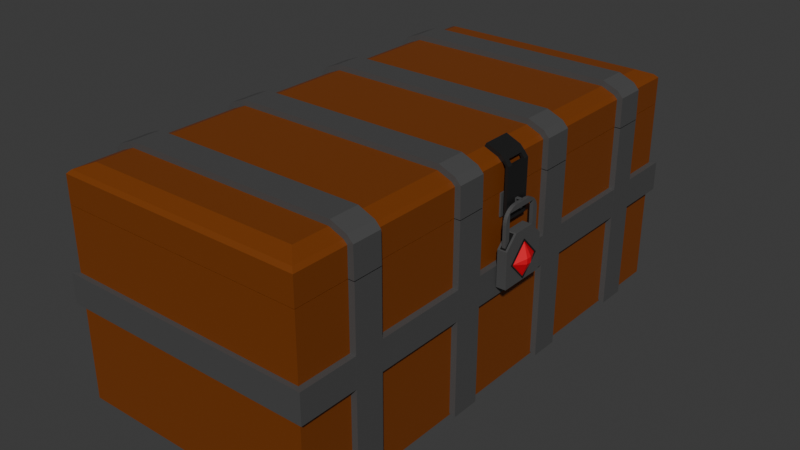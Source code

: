 # Source: Chest1.blend  (saved by Blender 4.1.24; exported with 4.5.12 LTS)
import bpy
from mathutils import Matrix  # noqa: F401  (used for matrix-valued properties, if any)

bpy.ops.wm.read_factory_settings(use_empty=True)
scene = bpy.context.scene
scene.name = 'Scene'

# ---- collections
col_collection = bpy.data.collections.new('Collection'); scene.collection.children.link(col_collection)

# ---- materials (node trees are filled in below, after node groups)
mat_wood = bpy.data.materials.new('Wood')
mat_wood.alpha_threshold = 0.0
mat_wood.use_transparent_shadow = False
mat_wood.roughness = 0.5
mat_wood.line_color = (0.0, 0.0, 0.0, 1.0)
mat_metal = bpy.data.materials.new('Metal')
mat_metal.use_transparent_shadow = False
mat_leather = bpy.data.materials.new('Leather')
mat_leather.use_transparent_shadow = False
mat_lock_metal = bpy.data.materials.new('Lock Metal')
mat_lock_metal.use_transparent_shadow = False
mat_stone = bpy.data.materials.new('Stone')
mat_stone.use_transparent_shadow = False
mat_darkness = bpy.data.materials.new('Darkness')
mat_darkness.use_transparent_shadow = False
mat_ph_crystal = bpy.data.materials.new('PH Crystal')
mat_ph_crystal.use_transparent_shadow = False

# ---- material node trees
mat_wood.use_nodes = True; mat_wood.node_tree.nodes.clear()
_N = mat_wood.node_tree.nodes; _L = mat_wood.node_tree.links
n0 = _N.new('ShaderNodeOutputMaterial'); n0.name = 'Material Output'; n0.location = (300, 300)
n1 = _N.new('ShaderNodeBsdfPrincipled'); n1.name = 'Principled BSDF'; n1.location = (10, 300)
n1.inputs[0].default_value = (0.1937, 0.04569, 0.003555, 1.0)
n1.inputs[3].default_value = 1.45
_L.new(n1.outputs[0], n0.inputs[0])
n0.is_active_output = True
mat_metal.use_nodes = True; mat_metal.node_tree.nodes.clear()
_N = mat_metal.node_tree.nodes; _L = mat_metal.node_tree.links
n0 = _N.new('ShaderNodeBsdfPrincipled'); n0.name = 'Principled BSDF'; n0.location = (10, 300)
n0.inputs[0].default_value = (0.07333, 0.07333, 0.07333, 1.0)
n1 = _N.new('ShaderNodeOutputMaterial'); n1.name = 'Material Output'; n1.location = (300, 300)
_L.new(n0.outputs[0], n1.inputs[0])
n1.is_active_output = True
mat_leather.use_nodes = True; mat_leather.node_tree.nodes.clear()
_N = mat_leather.node_tree.nodes; _L = mat_leather.node_tree.links
n0 = _N.new('ShaderNodeBsdfPrincipled'); n0.name = 'Principled BSDF'; n0.location = (10, 300)
n0.inputs[0].default_value = (0.1343, 0.04842, 0.005916, 1.0)
n1 = _N.new('ShaderNodeOutputMaterial'); n1.name = 'Material Output'; n1.location = (300, 300)
_L.new(n0.outputs[0], n1.inputs[0])
n1.is_active_output = True
mat_lock_metal.use_nodes = True; mat_lock_metal.node_tree.nodes.clear()
_N = mat_lock_metal.node_tree.nodes; _L = mat_lock_metal.node_tree.links
n0 = _N.new('ShaderNodeBsdfPrincipled'); n0.name = 'Principled BSDF'; n0.location = (10, 300)
n0.inputs[0].default_value = (0.01159, 0.01159, 0.01159, 1.0)
n1 = _N.new('ShaderNodeOutputMaterial'); n1.name = 'Material Output'; n1.location = (300, 300)
_L.new(n0.outputs[0], n1.inputs[0])
n1.is_active_output = True
mat_stone.use_nodes = True; mat_stone.node_tree.nodes.clear()
_N = mat_stone.node_tree.nodes; _L = mat_stone.node_tree.links
n0 = _N.new('ShaderNodeBsdfPrincipled'); n0.name = 'Principled BSDF'; n0.location = (10, 300)
n0.inputs[0].default_value = (0.05968, 0.05968, 0.05968, 1.0)
n0.inputs[2].default_value = 1.0
n1 = _N.new('ShaderNodeOutputMaterial'); n1.name = 'Material Output'; n1.location = (300, 300)
_L.new(n0.outputs[0], n1.inputs[0])
n1.is_active_output = True
mat_darkness.use_nodes = True; mat_darkness.node_tree.nodes.clear()
_N = mat_darkness.node_tree.nodes; _L = mat_darkness.node_tree.links
n0 = _N.new('ShaderNodeBsdfPrincipled'); n0.name = 'Principled BSDF'; n0.location = (10, 300)
n0.inputs[0].default_value = (0.0, 0.0, 0.0, 1.0)
n0.inputs[2].default_value = 1.0
n1 = _N.new('ShaderNodeOutputMaterial'); n1.name = 'Material Output'; n1.location = (300, 300)
_L.new(n0.outputs[0], n1.inputs[0])
n1.is_active_output = True
mat_ph_crystal.use_nodes = True; mat_ph_crystal.node_tree.nodes.clear()
_N = mat_ph_crystal.node_tree.nodes; _L = mat_ph_crystal.node_tree.links
n0 = _N.new('ShaderNodeBsdfPrincipled'); n0.name = 'Principled BSDF'; n0.location = (10, 300)
n0.inputs[0].default_value = (0.8001, 0.0, 0.016, 1.0)
n1 = _N.new('ShaderNodeOutputMaterial'); n1.name = 'Material Output'; n1.location = (300, 300)
_L.new(n0.outputs[0], n1.inputs[0])
n1.is_active_output = True

# ---- world
world_world = bpy.data.worlds.new('World'); scene.world = world_world
world_world.use_nodes = True; world_world.node_tree.nodes.clear()
_N = world_world.node_tree.nodes; _L = world_world.node_tree.links
n0 = _N.new('ShaderNodeOutputWorld'); n0.name = 'World Output'; n0.location = (300, 300)
n1 = _N.new('ShaderNodeBackground'); n1.name = 'Background'; n1.location = (10, 300)
n1.inputs[0].default_value = (0.05088, 0.05088, 0.05088, 1.0)
_L.new(n1.outputs[0], n0.inputs[0])
n0.is_active_output = True
world_world.color = (0.05088, 0.05088, 0.05088)
world_world.use_sun_shadow = False
world_world.sun_shadow_jitter_overblur = 0.0

# ---- meshes
me_cube = bpy.data.meshes.new('Cube')
me_cube.from_pydata([(0.8575, 2.858, 0.2), (1.0, 3.0, 0.0), (0.8575, -0.8575, 0.2), (1.0, -1.0, 0.0), (-0.8575, 2.858, 0.2), (-1.0, 3.0, 0.0), (-0.8575, -0.8575, 0.2), (-1.0, -1.0, 0.0), (1.0, -1.0, 0.2), (-1.0, -1.0, 0.2), (1.0, 3.0, 0.2), (-1.0, 3.0, 0.2), (1.0, -1.0, 1.5), (-1.0, -1.0, 1.5), (1.0, 3.0, 1.5), (-1.0, 3.0, 1.5), (0.8575, -0.8575, 1.5), (-0.8575, -0.8575, 1.5), (0.8575, 2.858, 1.5), (-0.8575, 2.858, 1.5), (1.0, 3.0, 1.004), (-1.0, 3.0, 1.004), (1.0, -1.0, 1.004), (-1.0, -1.0, 1.004), (1.0, 3.0, 0.767), (-1.0, -1.0, 0.767), (-1.0, 3.0, 0.767), (1.0, -1.0, 0.767), (-1.046, 3.037, 0.7681), (-1.046, 3.037, 1.003), (1.046, -1.037, 0.7681), (1.046, -1.037, 1.003), (1.046, 3.037, 1.003), (-1.046, -1.037, 1.003), (1.046, 3.037, 0.7681), (-1.046, -1.037, 0.7681), (-0.999, -0.5724, 1.5), (-1.0, -0.5724, 0.01374), (-1.0, -0.3354, 0.01374), (-0.999, -0.3354, 1.5), (-1.047, -0.3365, 1.5), (-1.047, -0.5714, 1.5), (-1.046, -0.5714, 0.0003512), (-1.046, -0.3365, 0.0003512), (-1.047, -0.3365, 1.5), (-1.047, -0.5714, 1.5), (-0.999, 0.4088, 1.5), (-1.0, 0.4087, 0.01374), (-1.0, 0.6458, 0.01374), (-0.999, 0.6458, 1.5), (-1.047, 0.6447, 1.5), (-1.047, 0.4098, 1.5), (-1.046, 0.4098, 0.0003512), (-1.046, 0.6447, 0.0003512), (-1.047, 0.6447, 1.5), (-1.047, 0.4098, 1.5), (-0.999, 1.39, 1.5), (-1.0, 1.39, 0.01374), (-1.0, 1.627, 0.01374), (-0.999, 1.627, 1.5), (-1.047, 1.626, 1.5), (-1.047, 1.391, 1.5), (-1.046, 1.391, 0.0003512), (-1.046, 1.626, 0.0003512), (-1.047, 1.626, 1.5), (-1.047, 1.391, 1.5), (-0.999, 2.371, 1.5), (-1.0, 2.371, 0.01374), (-1.0, 2.608, 0.01374), (-0.999, 2.608, 1.5), (-1.047, 2.607, 1.5), (-1.047, 2.372, 1.5), (-1.046, 2.372, 0.0003512), (-1.046, 2.607, 0.0003512), (-1.047, 2.607, 1.5), (-1.047, 2.372, 1.5), (0.999, -0.5724, 1.5), (1.0, -0.5724, 0.01374), (1.0, -0.3354, 0.01374), (0.999, -0.3354, 1.5), (1.047, -0.3365, 1.5), (1.047, -0.5714, 1.5), (1.046, -0.5714, 0.0003512), (1.046, -0.3365, 0.0003512), (1.047, -0.3365, 1.5), (1.047, -0.5714, 1.5), (0.999, 0.4088, 1.5), (1.0, 0.4087, 0.01374), (1.0, 0.6458, 0.01374), (0.999, 0.6458, 1.5), (1.047, 0.6447, 1.5), (1.047, 0.4098, 1.5), (1.046, 0.4098, 0.0003512), (1.046, 0.6447, 0.0003512), (1.047, 0.6447, 1.5), (1.047, 0.4098, 1.5), (0.999, 1.39, 1.5), (1.0, 1.39, 0.01374), (1.0, 1.627, 0.01374), (0.999, 1.627, 1.5), (1.047, 1.626, 1.5), (1.047, 1.391, 1.5), (1.046, 1.391, 0.0003512), (1.046, 1.626, 0.0003512), (1.047, 1.626, 1.5), (1.047, 1.391, 1.5), (0.999, 2.371, 1.5), (1.0, 2.371, 0.01374), (1.0, 2.608, 0.01374), (0.999, 2.608, 1.5), (1.047, 2.607, 1.5), (1.047, 2.372, 1.5), (1.046, 2.372, 0.0003512), (1.046, 2.607, 0.0003512), (1.047, 2.607, 1.5), (1.047, 2.372, 1.5), (1.0, 2.371, 1.5), (-1.0, 2.371, 1.5), (1.0, 2.608, 1.5), (-1.0, 2.608, 1.5), (-1.047, 2.371, 1.5), (1.047, 2.371, 1.5), (-1.047, 2.608, 1.5), (1.047, 2.608, 1.5), (1.0, 1.39, 1.5), (-1.0, 1.39, 1.5), (1.0, 1.627, 1.5), (-1.0, 1.627, 1.5), (-1.047, 1.39, 1.5), (1.047, 1.39, 1.5), (-1.047, 1.627, 1.5), (1.047, 1.627, 1.5), (1.0, 0.4088, 1.5), (-1.0, 0.4088, 1.5), (1.0, 0.6459, 1.5), (-1.0, 0.6459, 1.5), (-1.047, 0.4088, 1.5), (1.047, 0.4088, 1.5), (-1.047, 0.6459, 1.5), (1.047, 0.6459, 1.5), (1.0, -0.5724, 1.5), (-1.0, -0.5724, 1.5), (1.0, -0.3353, 1.5), (-1.0, -0.3353, 1.5), (-1.047, -0.5724, 1.5), (1.047, -0.5724, 1.5), (-1.047, -0.3353, 1.5), (1.047, -0.3353, 1.5), (-1.0, 3.0, 1.325), (1.0, -1.0, 1.325), (1.0, 3.0, 1.325), (-1.0, -1.0, 1.325), (1.0, 0.9004, 1.325), (1.0, 0.9003, 1.5), (1.0, 1.126, 1.325), (1.0, 1.126, 1.5), (1.061, 1.025, 1.388), (1.061, 1.001, 1.388), (1.061, 1.025, 1.439), (1.061, 1.001, 1.439), (1.012, 1.126, 1.325), (1.012, 0.9004, 1.325), (1.012, 1.126, 1.5), (1.012, 0.9003, 1.5), (1.089, 1.025, 1.388), (1.089, 1.001, 1.388), (1.089, 1.025, 1.439), (1.089, 1.001, 1.439), (1.012, 1.001, 1.378), (1.012, 1.001, 1.446), (1.012, 1.025, 1.378), (1.012, 1.025, 1.446), (1.098, 1.001, 1.378), (1.098, 1.001, 1.446), (1.098, 1.025, 1.378), (1.098, 1.025, 1.446)], [], [(0, 4, 6, 2), (3, 8, 9, 7), (7, 9, 11, 5), (5, 1, 3, 7), (1, 10, 8, 3), (5, 11, 10, 1), (4, 0, 18, 19), (151, 149, 12, 13), (150, 148, 15, 14), (2, 6, 17, 16), (16, 17, 13, 12), (18, 16, 12, 153, 155, 14), (17, 19, 15, 13), (19, 18, 14, 15), (0, 2, 16, 18), (148, 151, 13, 15), (149, 152, 153, 12), (6, 4, 19, 17), (22, 23, 33, 31), (24, 26, 28, 34), (20, 22, 31, 32), (27, 24, 34, 30), (9, 8, 27, 25), (10, 11, 26, 24), (11, 9, 25, 26), (8, 10, 24, 27), (30, 34, 32, 31), (28, 35, 33, 29), (34, 28, 29, 32), (35, 30, 31, 33), (23, 21, 29, 33), (26, 25, 35, 28), (25, 27, 30, 35), (21, 20, 32, 29), (44, 43, 42, 45), (39, 38, 43, 44), (37, 36, 45, 42), (36, 41, 40, 39, 44, 45), (39, 44, 40, 41, 45, 36), (43, 38, 37, 42), (54, 53, 52, 55), (49, 48, 53, 54), (47, 46, 55, 52), (46, 51, 50, 49, 54, 55), (49, 54, 50, 51, 55, 46), (53, 48, 47, 52), (64, 63, 62, 65), (59, 58, 63, 64), (57, 56, 65, 62), (56, 61, 60, 59, 64, 65), (59, 64, 60, 61, 65, 56), (63, 58, 57, 62), (74, 73, 72, 75), (69, 68, 73, 74), (67, 66, 75, 72), (66, 71, 70, 69, 74, 75), (69, 74, 70, 71, 75, 66), (73, 68, 67, 72), (84, 85, 82, 83), (79, 84, 83, 78), (77, 82, 85, 76), (76, 85, 84, 79, 80, 81), (79, 76, 85, 81, 80, 84), (83, 82, 77, 78), (94, 95, 92, 93), (89, 94, 93, 88), (87, 92, 95, 86), (86, 95, 94, 89, 90, 91), (89, 86, 95, 91, 90, 94), (93, 92, 87, 88), (104, 105, 102, 103), (99, 104, 103, 98), (97, 102, 105, 96), (96, 105, 104, 99, 100, 101), (99, 96, 105, 101, 100, 104), (103, 102, 97, 98), (114, 115, 112, 113), (109, 114, 113, 108), (107, 112, 115, 106), (106, 115, 114, 109, 110, 111), (109, 106, 115, 111, 110, 114), (113, 112, 107, 108), (116, 121, 123, 118), (119, 122, 120, 117), (124, 129, 131, 126), (127, 130, 128, 125), (132, 137, 139, 134), (135, 138, 136, 133), (140, 145, 147, 142), (143, 146, 144, 141), (22, 20, 150, 154, 152, 149), (21, 23, 151, 148), (20, 21, 148, 150), (23, 22, 149, 151), (153, 152, 161, 163), (155, 154, 150, 14), (152, 154, 160, 161), (154, 155, 162, 160), (155, 153, 163, 162), (170, 168, 161, 160), (169, 171, 162, 163), (168, 169, 163, 161), (171, 170, 160, 162), (173, 172, 174, 175), (168, 170, 174, 172), (171, 169, 173, 175), (157, 159, 169, 168), (158, 156, 170, 171), (167, 165, 172, 173), (164, 166, 175, 174), (165, 157, 168, 172), (159, 167, 173, 169), (156, 164, 174, 170), (166, 158, 171, 175), (167, 159, 158, 166), (165, 164, 156, 157), (167, 166, 164, 165), (159, 157, 156, 158)])
me_cube.polygons.foreach_set('material_index', [0, 0, 0, 0, 0, 0, 0, 0, 0, 0, 0, 0, 0, 0, 0, 0, 0, 0, 1, 1, 1, 1, 0, 0, 0, 0, 1, 1, 1, 1, 1, 1, 1, 1, 1, 1, 1, 1, 1, 1, 1, 1, 1, 1, 1, 1, 1, 1, 1, 1, 1, 1, 1, 1, 1, 1, 1, 1, 1, 1, 1, 1, 1, 1, 1, 1, 1, 1, 1, 1, 1, 1, 1, 1, 1, 1, 1, 1, 1, 1, 1, 1, 1, 1, 1, 1, 1, 1, 1, 1, 0, 0, 0, 0, 1, 0, 1, 1, 1, 1, 1, 1, 1, 1, 1, 1, 1, 1, 1, 1, 1, 1, 1, 1, 1, 1, 1, 1])
_uv = me_cube.uv_layers.new(name='UVMap')
_uv.uv.foreach_set('vector', [0.6428, 0.5089, 0.8572, 0.5089, 0.8572, 0.7411, 0.6428, 0.7411, 0.375, 0.75, 0.625, 0.75, 0.625, 1.0, 0.375, 1.0, 0.375, 0.0, 0.625, 0.0, 0.625, 0.25, 0.375, 0.25, 0.125, 0.5, 0.375, 0.5, 0.375, 0.75, 0.125, 0.75, 0.375, 0.5, 0.625, 0.5, 0.625, 0.75, 0.375, 0.75, 0.375, 0.25, 0.625, 0.25, 0.625, 0.5, 0.375, 0.5, 0.8572, 0.5089, 0.6428, 0.5089, 0.6428, 0.5089, 0.8572, 0.5089, 0.625, 1.0, 0.625, 0.75, 0.625, 0.75, 0.625, 1.0, 0.625, 0.5, 0.625, 0.25, 0.625, 0.25, 0.625, 0.5, 0.6428, 0.7411, 0.8572, 0.7411, 0.8572, 0.7411, 0.6428, 0.7411, 0.6428, 0.7411, 0.8572, 0.7411, 0.875, 0.75, 0.625, 0.75, 0.6428, 0.5089, 0.6428, 0.7411, 0.625, 0.75, 0.625, 0.6335, 0.625, 0.6173, 0.625, 0.5, 0.8572, 0.7411, 0.8572, 0.5089, 0.875, 0.5, 0.875, 0.75, 0.8572, 0.5089, 0.6428, 0.5089, 0.625, 0.5, 0.875, 0.5, 0.6428, 0.5089, 0.6428, 0.7411, 0.6428, 0.7411, 0.6428, 0.5089, 0.625, 0.25, 0.625, 0.0, 0.625, 0.0, 0.625, 0.25, 0.625, 0.75, 0.625, 0.6335, 0.625, 0.6335, 0.625, 0.75, 0.8572, 0.7411, 0.8572, 0.5089, 0.8572, 0.5089, 0.8572, 0.7411, 0.625, 0.75, 0.625, 1.0, 0.625, 1.0, 0.625, 0.75, 0.625, 0.5, 0.625, 0.25, 0.625, 0.25, 0.625, 0.5, 0.625, 0.5, 0.625, 0.75, 0.625, 0.75, 0.625, 0.5, 0.625, 0.75, 0.625, 0.5, 0.625, 0.5, 0.625, 0.75, 0.625, 1.0, 0.625, 0.75, 0.625, 0.75, 0.625, 1.0, 0.625, 0.5, 0.625, 0.25, 0.625, 0.25, 0.625, 0.5, 0.625, 0.25, 0.625, 0.0, 0.625, 0.0, 0.625, 0.25, 0.625, 0.75, 0.625, 0.5, 0.625, 0.5, 0.625, 0.75, 0.625, 0.75, 0.625, 0.5, 0.625, 0.5, 0.625, 0.75, 0.625, 0.25, 0.625, 0.0, 0.625, 0.0, 0.625, 0.25, 0.625, 0.5, 0.625, 0.25, 0.625, 0.25, 0.625, 0.5, 0.625, 1.0, 0.625, 0.75, 0.625, 0.75, 0.625, 1.0, 0.625, 0.0, 0.625, 0.25, 0.625, 0.25, 0.625, 0.0, 0.625, 0.25, 0.625, 0.0, 0.625, 0.0, 0.625, 0.25, 0.625, 1.0, 0.625, 0.75, 0.625, 0.75, 0.625, 1.0, 0.625, 0.25, 0.625, 0.5, 0.625, 0.5, 0.625, 0.25, 0.625, 0.25, 0.625, 0.0, 0.625, 0.0, 0.625, 0.25, 0.625, 0.25, 0.625, 0.0, 0.625, 0.0, 0.625, 0.25, 0.625, 0.0, 0.625, 0.25, 0.625, 0.25, 0.625, 0.0, 0.625, 0.25, 0.625, 0.25, 0.625, 0.25, 0.625, 0.25, 0.625, 0.25, 0.625, 0.25, 0.625, 0.25, 0.625, 0.25, 0.625, 0.25, 0.625, 0.25, 0.625, 0.25, 0.625, 0.25, 0.625, 0.0, 0.625, 0.0, 0.625, 0.0, 0.625, 0.0, 0.625, 0.25, 0.625, 0.0, 0.625, 0.0, 0.625, 0.25, 0.625, 0.25, 0.625, 0.0, 0.625, 0.0, 0.625, 0.25, 0.625, 0.0, 0.625, 0.25, 0.625, 0.25, 0.625, 0.0, 0.625, 0.25, 0.625, 0.25, 0.625, 0.25, 0.625, 0.25, 0.625, 0.25, 0.625, 0.25, 0.625, 0.25, 0.625, 0.25, 0.625, 0.25, 0.625, 0.25, 0.625, 0.25, 0.625, 0.25, 0.625, 0.0, 0.625, 0.0, 0.625, 0.0, 0.625, 0.0, 0.625, 0.25, 0.625, 0.0, 0.625, 0.0, 0.625, 0.25, 0.625, 0.25, 0.625, 0.0, 0.625, 0.0, 0.625, 0.25, 0.625, 0.0, 0.625, 0.25, 0.625, 0.25, 0.625, 0.0, 0.625, 0.25, 0.625, 0.25, 0.625, 0.25, 0.625, 0.25, 0.625, 0.25, 0.625, 0.25, 0.625, 0.25, 0.625, 0.25, 0.625, 0.25, 0.625, 0.25, 0.625, 0.25, 0.625, 0.25, 0.625, 0.0, 0.625, 0.0, 0.625, 0.0, 0.625, 0.0, 0.625, 0.25, 0.625, 0.0, 0.625, 0.0, 0.625, 0.25, 0.625, 0.25, 0.625, 0.0, 0.625, 0.0, 0.625, 0.25, 0.625, 0.0, 0.625, 0.25, 0.625, 0.25, 0.625, 0.0, 0.625, 0.25, 0.625, 0.25, 0.625, 0.25, 0.625, 0.25, 0.625, 0.25, 0.625, 0.25, 0.625, 0.25, 0.625, 0.25, 0.625, 0.25, 0.625, 0.25, 0.625, 0.25, 0.625, 0.25, 0.625, 0.0, 0.625, 0.0, 0.625, 0.0, 0.625, 0.0, 0.625, 0.25, 0.625, 0.25, 0.625, 0.0, 0.625, 0.0, 0.625, 0.25, 0.625, 0.25, 0.625, 0.0, 0.625, 0.0, 0.625, 0.0, 0.625, 0.0, 0.625, 0.25, 0.625, 0.25, 0.625, 0.25, 0.625, 0.25, 0.625, 0.25, 0.625, 0.25, 0.625, 0.25, 0.625, 0.25, 0.625, 0.25, 0.625, 0.25, 0.625, 0.25, 0.625, 0.25, 0.625, 0.25, 0.625, 0.25, 0.625, 0.0, 0.625, 0.0, 0.625, 0.0, 0.625, 0.0, 0.625, 0.25, 0.625, 0.25, 0.625, 0.0, 0.625, 0.0, 0.625, 0.25, 0.625, 0.25, 0.625, 0.0, 0.625, 0.0, 0.625, 0.0, 0.625, 0.0, 0.625, 0.25, 0.625, 0.25, 0.625, 0.25, 0.625, 0.25, 0.625, 0.25, 0.625, 0.25, 0.625, 0.25, 0.625, 0.25, 0.625, 0.25, 0.625, 0.25, 0.625, 0.25, 0.625, 0.25, 0.625, 0.25, 0.625, 0.25, 0.625, 0.0, 0.625, 0.0, 0.625, 0.0, 0.625, 0.0, 0.625, 0.25, 0.625, 0.25, 0.625, 0.0, 0.625, 0.0, 0.625, 0.25, 0.625, 0.25, 0.625, 0.0, 0.625, 0.0, 0.625, 0.0, 0.625, 0.0, 0.625, 0.25, 0.625, 0.25, 0.625, 0.25, 0.625, 0.25, 0.625, 0.25, 0.625, 0.25, 0.625, 0.25, 0.625, 0.25, 0.625, 0.25, 0.625, 0.25, 0.625, 0.25, 0.625, 0.25, 0.625, 0.25, 0.625, 0.25, 0.625, 0.0, 0.625, 0.0, 0.625, 0.0, 0.625, 0.0, 0.625, 0.25, 0.625, 0.25, 0.625, 0.0, 0.625, 0.0, 0.625, 0.25, 0.625, 0.25, 0.625, 0.0, 0.625, 0.0, 0.625, 0.0, 0.625, 0.0, 0.625, 0.25, 0.625, 0.25, 0.625, 0.25, 0.625, 0.25, 0.625, 0.25, 0.625, 0.25, 0.625, 0.25, 0.625, 0.25, 0.625, 0.25, 0.625, 0.25, 0.625, 0.25, 0.625, 0.25, 0.625, 0.25, 0.625, 0.25, 0.625, 0.0, 0.625, 0.0, 0.625, 0.0, 0.625, 0.0, 0.0, 0.0, 0.0, 0.0, 0.0, 0.0, 0.0, 0.0, 0.0, 0.0, 0.0, 0.0, 0.0, 0.0, 0.0, 0.0, 0.0, 0.0, 0.0, 0.0, 0.0, 0.0, 0.0, 0.0, 0.0, 0.0, 0.0, 0.0, 0.0, 0.0, 0.0, 0.0, 0.0, 0.0, 0.0, 0.0, 0.0, 0.0, 0.0, 0.0, 0.0, 0.0, 0.0, 0.0, 0.0, 0.0, 0.0, 0.0, 0.0, 0.0, 0.0, 0.0, 0.0, 0.0, 0.0, 0.0, 0.0, 0.0, 0.0, 0.0, 0.0, 0.0, 0.0, 0.0, 0.625, 0.75, 0.625, 0.5, 0.625, 0.5, 0.625, 0.6173, 0.625, 0.6335, 0.625, 0.75, 0.625, 0.25, 0.625, 0.0, 0.625, 0.0, 0.625, 0.25, 0.625, 0.5, 0.625, 0.25, 0.625, 0.25, 0.625, 0.5, 0.625, 1.0, 0.625, 0.75, 0.625, 0.75, 0.625, 1.0, 0.625, 0.6335, 0.625, 0.6335, 0.625, 0.6335, 0.625, 0.6335, 0.625, 0.6173, 0.625, 0.6173, 0.625, 0.5, 0.625, 0.5, 0.625, 0.6335, 0.625, 0.6173, 0.625, 0.6173, 0.625, 0.6335, 0.625, 0.6173, 0.625, 0.6173, 0.625, 0.6173, 0.625, 0.6173, 0.625, 0.6173, 0.625, 0.6335, 0.625, 0.6335, 0.625, 0.6173, 0.625, 0.6222, 0.625, 0.6286, 0.625, 0.6335, 0.625, 0.6173, 0.625, 0.6286, 0.625, 0.6222, 0.625, 0.6173, 0.625, 0.6335, 0.625, 0.6286, 0.625, 0.6286, 0.625, 0.6335, 0.625, 0.6335, 0.625, 0.6222, 0.625, 0.6222, 0.625, 0.6173, 0.625, 0.6173, 0.625, 0.6286, 0.625, 0.6286, 0.625, 0.6222, 0.625, 0.6222, 0.625, 0.6286, 0.625, 0.6222, 0.625, 0.6222, 0.625, 0.6286, 0.625, 0.6222, 0.625, 0.6286, 0.625, 0.6286, 0.625, 0.6222, 0.625, 0.6286, 0.625, 0.6286, 0.625, 0.6286, 0.625, 0.6286, 0.625, 0.6222, 0.625, 0.6222, 0.625, 0.6222, 0.625, 0.6222, 0.625, 0.6286, 0.625, 0.6286, 0.625, 0.6286, 0.625, 0.6286, 0.625, 0.6222, 0.625, 0.6222, 0.625, 0.6222, 0.625, 0.6222, 0.625, 0.6286, 0.625, 0.6286, 0.625, 0.6286, 0.625, 0.6286, 0.625, 0.6286, 0.625, 0.6286, 0.625, 0.6286, 0.625, 0.6286, 0.625, 0.6222, 0.625, 0.6222, 0.625, 0.6222, 0.625, 0.6222, 0.625, 0.6222, 0.625, 0.6222, 0.625, 0.6222, 0.625, 0.6222, 0.625, 0.6286, 0.625, 0.6286, 0.625, 0.6222, 0.625, 0.6222, 0.625, 0.6286, 0.625, 0.6222, 0.625, 0.6222, 0.625, 0.6286, 0.625, 0.6286, 0.625, 0.6222, 0.625, 0.6222, 0.625, 0.6286, 0.625, 0.6286, 0.625, 0.6286, 0.625, 0.6222, 0.625, 0.6222])
me_cube.materials.append(mat_wood)
me_cube.materials.append(mat_metal)
me_cube.materials.append(mat_leather)
me_cube.materials.append(mat_lock_metal)
me_cube.use_mirror_vertex_groups = False
me_cube.update()
me_cube_003 = bpy.data.meshes.new('Cube.003')
me_cube_003.from_pydata([(2.0, -2.006, -0.006728), (1.061e-05, -2.006, -0.006728), (2.0, 1.994, -0.006728), (1.061e-05, 1.994, -0.006728), (2.0, -2.006, 0.2086), (1.061e-05, -2.006, 0.2086), (2.0, 1.994, 0.2086), (1.061e-05, 1.994, 0.2086), (1.862, -1.868, 0.2818), (1.972, -1.979, 0.2362), (0.1379, -1.868, 0.2818), (0.0276, -1.979, 0.2362), (1.862, 1.856, 0.2818), (1.972, 1.966, 0.2362), (0.1379, 1.856, 0.2818), (0.0276, 1.966, 0.2362), (2.0, 1.365, -0.0068), (-0.0003736, 1.365, -0.0068), (2.0, 1.365, 0.2086), (-0.0003736, 1.365, 0.2086), (1.863, 1.365, 0.2819), (1.973, 1.365, 0.2362), (0.1375, 1.365, 0.2819), (0.02722, 1.365, 0.2362), (2.0, 1.602, -0.0068), (-0.0003736, 1.602, -0.0068), (2.0, 1.602, 0.2086), (-0.0003736, 1.602, 0.2086), (1.863, 1.602, 0.2819), (1.973, 1.602, 0.2362), (0.1375, 1.602, 0.2819), (0.02722, 1.602, 0.2362), (1.999, 1.365, 0.275), (2.044, 1.365, 0.2265), (0.1284, 1.365, 0.3277), (0.001266, 1.365, 0.275), (1.872, 1.365, 0.3277), (-0.04709, 1.365, -0.0068), (-0.04354, 1.365, 0.2265), (2.047, 1.365, -0.0068), (1.999, 1.602, 0.275), (2.044, 1.602, 0.2265), (0.1284, 1.602, 0.3277), (0.001266, 1.602, 0.275), (1.872, 1.602, 0.3277), (-0.04709, 1.602, -0.0068), (-0.04354, 1.602, 0.2265), (2.047, 1.602, -0.0068), (2.0, 0.3836, -0.0068), (-0.0003736, 0.3836, -0.0068), (2.0, 0.3836, 0.2086), (-0.0003736, 0.3836, 0.2086), (1.863, 0.3836, 0.2819), (1.973, 0.3836, 0.2362), (0.1375, 0.3836, 0.2819), (0.02722, 0.3836, 0.2362), (2.0, 0.6207, -0.0068), (-0.0003736, 0.6207, -0.0068), (2.0, 0.6207, 0.2086), (-0.0003736, 0.6207, 0.2086), (1.863, 0.6207, 0.2819), (1.973, 0.6207, 0.2362), (0.1375, 0.6207, 0.2819), (0.02722, 0.6207, 0.2362), (1.999, 0.3836, 0.275), (2.044, 0.3836, 0.2265), (0.1284, 0.3836, 0.3277), (0.001266, 0.3836, 0.275), (1.872, 0.3836, 0.3277), (-0.04709, 0.3836, -0.0068), (-0.04354, 0.3836, 0.2265), (2.047, 0.3836, -0.0068), (1.999, 0.6207, 0.275), (2.044, 0.6207, 0.2265), (0.1284, 0.6207, 0.3277), (0.001266, 0.6207, 0.275), (1.872, 0.6207, 0.3277), (-0.04709, 0.6207, -0.0068), (-0.04354, 0.6207, 0.2265), (2.047, 0.6207, -0.0068), (2.0, -0.5975, -0.0068), (-0.0003736, -0.5975, -0.0068), (2.0, -0.5975, 0.2086), (-0.0003736, -0.5975, 0.2086), (1.863, -0.5975, 0.2819), (1.973, -0.5975, 0.2362), (0.1375, -0.5975, 0.2819), (0.02722, -0.5975, 0.2362), (2.0, -0.3604, -0.0068), (-0.0003736, -0.3604, -0.0068), (2.0, -0.3604, 0.2086), (-0.0003736, -0.3604, 0.2086), (1.863, -0.3604, 0.2819), (1.973, -0.3604, 0.2362), (0.1375, -0.3604, 0.2819), (0.02722, -0.3604, 0.2362), (1.999, -0.5975, 0.275), (2.044, -0.5975, 0.2265), (0.1284, -0.5975, 0.3277), (0.001266, -0.5975, 0.275), (1.872, -0.5975, 0.3277), (-0.04709, -0.5975, -0.0068), (-0.04354, -0.5975, 0.2265), (2.047, -0.5975, -0.0068), (1.999, -0.3604, 0.275), (2.044, -0.3604, 0.2265), (0.1284, -0.3604, 0.3277), (0.001266, -0.3604, 0.275), (1.872, -0.3604, 0.3277), (-0.04709, -0.3604, -0.0068), (-0.04354, -0.3604, 0.2265), (2.047, -0.3604, -0.0068), (2.0, -1.579, -0.0068), (-0.0003736, -1.579, -0.0068), (2.0, -1.579, 0.2086), (-0.0003736, -1.579, 0.2086), (1.863, -1.579, 0.2819), (1.973, -1.579, 0.2362), (0.1375, -1.579, 0.2819), (0.02722, -1.579, 0.2362), (2.0, -1.342, -0.0068), (-0.0003736, -1.342, -0.0068), (2.0, -1.342, 0.2086), (-0.0003736, -1.342, 0.2086), (1.863, -1.342, 0.2819), (1.973, -1.342, 0.2362), (0.1375, -1.342, 0.2819), (0.02722, -1.342, 0.2362), (1.999, -1.579, 0.275), (2.044, -1.579, 0.2265), (0.1284, -1.579, 0.3277), (0.001266, -1.579, 0.275), (1.872, -1.579, 0.3277), (-0.04709, -1.579, -0.0068), (-0.04354, -1.579, 0.2265), (2.047, -1.579, -0.0068), (1.999, -1.342, 0.275), (2.044, -1.342, 0.2265), (0.1284, -1.342, 0.3277), (0.001266, -1.342, 0.275), (1.872, -1.342, 0.3277), (-0.04709, -1.342, -0.0068), (-0.04354, -1.342, 0.2265), (2.047, -1.342, -0.0068), (2.0, -0.106, -0.006728), (2.0, -0.106, 0.2086), (2.0, 0.1193, -0.006728), (2.0, 0.1193, 0.2086), (1.972, 0.1193, 0.2362), (1.862, 0.1193, 0.2818), (1.862, -0.106, 0.2818), (1.972, -0.106, 0.2362), (2.0, 0.1193, -0.006728), (2.0, -0.106, -0.006728), (2.0, -0.106, 0.2086), (2.0, 0.1193, 0.2086), (1.972, -0.106, 0.2362), (1.972, 0.1193, 0.2362), (1.862, 0.1193, 0.2818), (1.862, -0.106, 0.2818), (2.0, -0.106, 0.2078), (2.0, 0.1193, 0.2078), (1.973, -0.106, 0.2354), (1.973, 0.1193, 0.2354), (1.863, 0.1193, 0.2811), (1.863, -0.106, 0.2811), (2.029, -0.106, 0.2232), (2.029, 0.1193, 0.2232), (1.992, -0.106, 0.2615), (1.992, 0.1193, 0.2615), (1.878, 0.1193, 0.3093), (1.878, -0.106, 0.3093)], [], [(2, 3, 7, 6), (0, 144, 145, 4), (11, 15, 7, 5), (3, 1, 5, 7), (9, 11, 5, 4), (15, 13, 6, 7), (1, 0, 4, 5), (8, 10, 11, 9), (8, 150, 149, 12, 14, 10), (12, 149, 148, 13), (14, 12, 13, 15), (10, 14, 15, 11), (0, 1, 3, 2, 146, 144), (13, 148, 147, 6), (18, 26, 24, 16), (19, 17, 25, 27), (21, 20, 28, 29), (18, 21, 29, 26), (19, 27, 31, 23), (22, 30, 28, 20), (23, 31, 30, 22), (33, 39, 47, 41), (38, 46, 45, 37), (32, 40, 44, 36), (33, 41, 40, 32), (38, 35, 43, 46), (34, 36, 44, 42), (35, 34, 42, 43), (27, 25, 45, 46), (17, 19, 38, 37), (31, 27, 46, 43), (19, 23, 35, 38), (24, 26, 41, 47), (18, 16, 39, 33), (26, 29, 40, 41), (21, 18, 33, 32), (30, 31, 43, 42), (23, 22, 34, 35), (29, 28, 44, 40), (20, 21, 32, 36), (28, 30, 42, 44), (22, 20, 36, 34), (50, 58, 56, 48), (51, 49, 57, 59), (53, 52, 60, 61), (50, 53, 61, 58), (51, 59, 63, 55), (54, 62, 60, 52), (55, 63, 62, 54), (65, 71, 79, 73), (70, 78, 77, 69), (64, 72, 76, 68), (65, 73, 72, 64), (70, 67, 75, 78), (66, 68, 76, 74), (67, 66, 74, 75), (59, 57, 77, 78), (49, 51, 70, 69), (63, 59, 78, 75), (51, 55, 67, 70), (56, 58, 73, 79), (50, 48, 71, 65), (58, 61, 72, 73), (53, 50, 65, 64), (62, 63, 75, 74), (55, 54, 66, 67), (61, 60, 76, 72), (52, 53, 64, 68), (60, 62, 74, 76), (54, 52, 68, 66), (82, 90, 88, 80), (83, 81, 89, 91), (85, 84, 92, 93), (82, 85, 93, 90), (83, 91, 95, 87), (86, 94, 92, 84), (87, 95, 94, 86), (97, 103, 111, 105), (102, 110, 109, 101), (96, 104, 108, 100), (97, 105, 104, 96), (102, 99, 107, 110), (98, 100, 108, 106), (99, 98, 106, 107), (91, 89, 109, 110), (81, 83, 102, 101), (95, 91, 110, 107), (83, 87, 99, 102), (88, 90, 105, 111), (82, 80, 103, 97), (90, 93, 104, 105), (85, 82, 97, 96), (94, 95, 107, 106), (87, 86, 98, 99), (93, 92, 108, 104), (84, 85, 96, 100), (92, 94, 106, 108), (86, 84, 100, 98), (114, 122, 120, 112), (115, 113, 121, 123), (117, 116, 124, 125), (114, 117, 125, 122), (115, 123, 127, 119), (118, 126, 124, 116), (119, 127, 126, 118), (129, 135, 143, 137), (134, 142, 141, 133), (128, 136, 140, 132), (129, 137, 136, 128), (134, 131, 139, 142), (130, 132, 140, 138), (131, 130, 138, 139), (123, 121, 141, 142), (113, 115, 134, 133), (127, 123, 142, 139), (115, 119, 131, 134), (120, 122, 137, 143), (114, 112, 135, 129), (122, 125, 136, 137), (117, 114, 129, 128), (126, 127, 139, 138), (119, 118, 130, 131), (125, 124, 140, 136), (116, 117, 128, 132), (124, 126, 138, 140), (118, 116, 132, 130), (149, 150, 159, 158), (154, 153, 152, 155), (147, 146, 2, 6), (151, 145, 154, 156), (146, 147, 155, 152), (145, 151, 9, 4), (151, 150, 8, 9), (155, 157, 156, 154), (157, 158, 159, 156), (147, 148, 157, 155), (150, 151, 156, 159), (145, 144, 153, 154), (144, 146, 152, 153), (148, 149, 158, 157), (161, 160, 162, 163), (163, 162, 165, 164), (167, 169, 168, 166), (169, 170, 171, 168), (161, 163, 169, 167), (165, 162, 168, 171), (163, 164, 170, 169), (164, 165, 171, 170), (162, 160, 166, 168), (161, 167, 166, 160), (24, 47, 39, 16), (25, 17, 37, 45), (56, 79, 71, 48), (57, 49, 69, 77), (88, 111, 103, 80), (89, 81, 101, 109), (120, 143, 135, 112), (121, 113, 133, 141)])
me_cube_003.polygons.foreach_set('material_index', [0, 0, 0, 0, 0, 0, 0, 0, 0, 0, 0, 0, 0, 0, 1, 1, 1, 1, 1, 1, 1, 1, 1, 1, 1, 1, 1, 1, 1, 1, 1, 1, 1, 1, 1, 1, 1, 1, 1, 1, 1, 1, 1, 1, 1, 1, 1, 1, 1, 1, 1, 1, 1, 1, 1, 1, 1, 1, 1, 1, 1, 1, 1, 1, 1, 1, 1, 1, 1, 1, 1, 1, 1, 1, 1, 1, 1, 1, 1, 1, 1, 1, 1, 1, 1, 1, 1, 1, 1, 1, 1, 1, 1, 1, 1, 1, 1, 1, 1, 1, 1, 1, 1, 1, 1, 1, 1, 1, 1, 1, 1, 1, 1, 1, 1, 1, 1, 1, 1, 1, 1, 1, 1, 1, 1, 1, 0, 0, 0, 0, 0, 0, 0, 0, 0, 0, 0, 0, 0, 0, 2, 2, 2, 2, 2, 2, 2, 2, 2, 2, 1, 1, 1, 1, 1, 1, 1, 1])
_uv = me_cube_003.uv_layers.new(name='UVMap')
_uv.uv.foreach_set('vector', [0.0, 0.0, 0.0, 0.0, 0.0, 0.0, 0.0, 0.0, 0.0, 0.0, 0.0, 0.0, 0.0, 0.0, 0.0, 0.0, 0.0, 0.0, 0.0, 0.0, 0.0, 0.0, 0.0, 0.0, 0.0, 0.0, 0.0, 0.0, 0.0, 0.0, 0.0, 0.0, 0.0, 0.0, 0.0, 0.0, 0.0, 0.0, 0.0, 0.0, 0.0, 0.0, 0.0, 0.0, 0.0, 0.0, 0.0, 0.0, 0.0, 0.0, 0.0, 0.0, 0.0, 0.0, 0.0, 0.0, 0.0, 0.0, 0.0, 0.0, 0.0, 0.0, 0.0, 0.0, 0.0, 0.0, 0.0, 0.0, 0.0, 0.0, 0.0, 0.0, 0.0, 0.0, 0.0, 0.0, 0.0, 0.0, 0.0, 0.0, 0.0, 0.0, 0.0, 0.0, 0.0, 0.0, 0.0, 0.0, 0.0, 0.0, 0.0, 0.0, 0.0, 0.0, 0.0, 0.0, 0.0, 0.0, 0.0, 0.0, 0.0, 0.0, 0.0, 0.0, 0.0, 0.0, 0.0, 0.0, 0.0, 0.0, 0.0, 0.0, 0.0, 0.0, 0.0, 0.0, 0.0, 0.0, 0.0, 0.0, 0.0, 0.0, 0.0, 0.0, 0.0, 0.0, 0.0, 0.0, 0.0, 0.0, 0.0, 0.0, 0.0, 0.0, 0.0, 0.0, 0.0, 0.0, 0.0, 0.0, 0.0, 0.0, 0.0, 0.0, 0.0, 0.0, 0.0, 0.0, 0.0, 0.0, 0.0, 0.0, 0.0, 0.0, 0.0, 0.0, 0.0, 0.0, 0.0, 0.0, 0.0, 0.0, 0.0, 0.0, 0.0, 0.0, 0.0, 0.0, 0.0, 0.0, 0.0, 0.0, 0.0, 0.0, 0.0, 0.0, 0.0, 0.0, 0.0, 0.0, 0.0, 0.0, 0.0, 0.0, 0.0, 0.0, 0.0, 0.0, 0.0, 0.0, 0.0, 0.0, 0.0, 0.0, 0.0, 0.0, 0.0, 0.0, 0.0, 0.0, 0.0, 0.0, 0.0, 0.0, 0.0, 0.0, 0.0, 0.0, 0.0, 0.0, 0.0, 0.0, 0.0, 0.0, 0.0, 0.0, 0.0, 0.0, 0.0, 0.0, 0.0, 0.0, 0.0, 0.0, 0.0, 0.0, 0.0, 0.0, 0.0, 0.0, 0.0, 0.0, 0.0, 0.0, 0.0, 0.0, 0.0, 0.0, 0.0, 0.0, 0.0, 0.0, 0.0, 0.0, 0.0, 0.0, 0.0, 0.0, 0.0, 0.0, 0.0, 0.0, 0.0, 0.0, 0.0, 0.0, 0.0, 0.0, 0.0, 0.0, 0.0, 0.0, 0.0, 0.0, 0.0, 0.0, 0.0, 0.0, 0.0, 0.0, 0.0, 0.0, 0.0, 0.0, 0.0, 0.0, 0.0, 0.0, 0.0, 0.0, 0.0, 0.0, 0.0, 0.0, 0.0, 0.0, 0.0, 0.0, 0.0, 0.0, 0.0, 0.0, 0.0, 0.0, 0.0, 0.0, 0.0, 0.0, 0.0, 0.0, 0.0, 0.0, 0.0, 0.0, 0.0, 0.0, 0.0, 0.0, 0.0, 0.0, 0.0, 0.0, 0.0, 0.0, 0.0, 0.0, 0.0, 0.0, 0.0, 0.0, 0.0, 0.0, 0.0, 0.0, 0.0, 0.0, 0.0, 0.0, 0.0, 0.0, 0.0, 0.0, 0.0, 0.0, 0.0, 0.0, 0.0, 0.0, 0.0, 0.0, 0.0, 0.0, 0.0, 0.0, 0.0, 0.0, 0.0, 0.0, 0.0, 0.0, 0.0, 0.0, 0.0, 0.0, 0.0, 0.0, 0.0, 0.0, 0.0, 0.0, 0.0, 0.0, 0.0, 0.0, 0.0, 0.0, 0.0, 0.0, 0.0, 0.0, 0.0, 0.0, 0.0, 0.0, 0.0, 0.0, 0.0, 0.0, 0.0, 0.0, 0.0, 0.0, 0.0, 0.0, 0.0, 0.0, 0.0, 0.0, 0.0, 0.0, 0.0, 0.0, 0.0, 0.0, 0.0, 0.0, 0.0, 0.0, 0.0, 0.0, 0.0, 0.0, 0.0, 0.0, 0.0, 0.0, 0.0, 0.0, 0.0, 0.0, 0.0, 0.0, 0.0, 0.0, 0.0, 0.0, 0.0, 0.0, 0.0, 0.0, 0.0, 0.0, 0.0, 0.0, 0.0, 0.0, 0.0, 0.0, 0.0, 0.0, 0.0, 0.0, 0.0, 0.0, 0.0, 0.0, 0.0, 0.0, 0.0, 0.0, 0.0, 0.0, 0.0, 0.0, 0.0, 0.0, 0.0, 0.0, 0.0, 0.0, 0.0, 0.0, 0.0, 0.0, 0.0, 0.0, 0.0, 0.0, 0.0, 0.0, 0.0, 0.0, 0.0, 0.0, 0.0, 0.0, 0.0, 0.0, 0.0, 0.0, 0.0, 0.0, 0.0, 0.0, 0.0, 0.0, 0.0, 0.0, 0.0, 0.0, 0.0, 0.0, 0.0, 0.0, 0.0, 0.0, 0.0, 0.0, 0.0, 0.0, 0.0, 0.0, 0.0, 0.0, 0.0, 0.0, 0.0, 0.0, 0.0, 0.0, 0.0, 0.0, 0.0, 0.0, 0.0, 0.0, 0.0, 0.0, 0.0, 0.0, 0.0, 0.0, 0.0, 0.0, 0.0, 0.0, 0.0, 0.0, 0.0, 0.0, 0.0, 0.0, 0.0, 0.0, 0.0, 0.0, 0.0, 0.0, 0.0, 0.0, 0.0, 0.0, 0.0, 0.0, 0.0, 0.0, 0.0, 0.0, 0.0, 0.0, 0.0, 0.0, 0.0, 0.0, 0.0, 0.0, 0.0, 0.0, 0.0, 0.0, 0.0, 0.0, 0.0, 0.0, 0.0, 0.0, 0.0, 0.0, 0.0, 0.0, 0.0, 0.0, 0.0, 0.0, 0.0, 0.0, 0.0, 0.0, 0.0, 0.0, 0.0, 0.0, 0.0, 0.0, 0.0, 0.0, 0.0, 0.0, 0.0, 0.0, 0.0, 0.0, 0.0, 0.0, 0.0, 0.0, 0.0, 0.0, 0.0, 0.0, 0.0, 0.0, 0.0, 0.0, 0.0, 0.0, 0.0, 0.0, 0.0, 0.0, 0.0, 0.0, 0.0, 0.0, 0.0, 0.0, 0.0, 0.0, 0.0, 0.0, 0.0, 0.0, 0.0, 0.0, 0.0, 0.0, 0.0, 0.0, 0.0, 0.0, 0.0, 0.0, 0.0, 0.0, 0.0, 0.0, 0.0, 0.0, 0.0, 0.0, 0.0, 0.0, 0.0, 0.0, 0.0, 0.0, 0.0, 0.0, 0.0, 0.0, 0.0, 0.0, 0.0, 0.0, 0.0, 0.0, 0.0, 0.0, 0.0, 0.0, 0.0, 0.0, 0.0, 0.0, 0.0, 0.0, 0.0, 0.0, 0.0, 0.0, 0.0, 0.0, 0.0, 0.0, 0.0, 0.0, 0.0, 0.0, 0.0, 0.0, 0.0, 0.0, 0.0, 0.0, 0.0, 0.0, 0.0, 0.0, 0.0, 0.0, 0.0, 0.0, 0.0, 0.0, 0.0, 0.0, 0.0, 0.0, 0.0, 0.0, 0.0, 0.0, 0.0, 0.0, 0.0, 0.0, 0.0, 0.0, 0.0, 0.0, 0.0, 0.0, 0.0, 0.0, 0.0, 0.0, 0.0, 0.0, 0.0, 0.0, 0.0, 0.0, 0.0, 0.0, 0.0, 0.0, 0.0, 0.0, 0.0, 0.0, 0.0, 0.0, 0.0, 0.0, 0.0, 0.0, 0.0, 0.0, 0.0, 0.0, 0.0, 0.0, 0.0, 0.0, 0.0, 0.0, 0.0, 0.0, 0.0, 0.0, 0.0, 0.0, 0.0, 0.0, 0.0, 0.0, 0.0, 0.0, 0.0, 0.0, 0.0, 0.0, 0.0, 0.0, 0.0, 0.0, 0.0, 0.0, 0.0, 0.0, 0.0, 0.0, 0.0, 0.0, 0.0, 0.0, 0.0, 0.0, 0.0, 0.0, 0.0, 0.0, 0.0, 0.0, 0.0, 0.0, 0.0, 0.0, 0.0, 0.0, 0.0, 0.0, 0.0, 0.0, 0.0, 0.0, 0.0, 0.0, 0.0, 0.0, 0.0, 0.0, 0.0, 0.0, 0.0, 0.0, 0.0, 0.0, 0.0, 0.0, 0.0, 0.0, 0.0, 0.0, 0.0, 0.0, 0.0, 0.0, 0.0, 0.0, 0.0, 0.0, 0.0, 0.0, 0.0, 0.0, 0.0, 0.0, 0.0, 0.0, 0.0, 0.0, 0.0, 0.0, 0.0, 0.0, 0.0, 0.0, 0.0, 0.0, 0.0, 0.0, 0.0, 0.0, 0.0, 0.0, 0.0, 0.0, 0.0, 0.0, 0.0, 0.0, 0.0, 0.0, 0.0, 0.0, 0.0, 0.0, 0.0, 0.0, 0.0, 0.0, 0.0, 0.0, 0.0, 0.0, 0.0, 0.0, 0.0, 0.0, 0.0, 0.0, 0.0, 0.0, 0.0, 0.0, 0.0, 0.0, 0.0, 0.0, 0.0, 0.0, 0.0, 0.0, 0.0, 0.0, 0.0, 0.0, 0.0, 0.0, 0.0, 0.0, 0.0, 0.0, 0.0, 0.0, 0.0, 0.0, 0.0, 0.0, 0.0, 0.0, 0.0, 0.0, 0.0, 0.0, 0.0, 0.0, 0.0, 0.0, 0.0, 0.0, 0.0, 0.0, 0.0, 0.0, 0.0, 0.0, 0.0, 0.0, 0.0, 0.0, 0.0, 0.0, 0.0, 0.0, 0.0, 0.0, 0.0, 0.0, 0.0, 0.0, 0.0, 0.0, 0.0, 0.0, 0.0, 0.0, 0.0, 0.0, 0.0, 0.0, 0.0, 0.0, 0.0, 0.0, 0.0, 0.0, 0.0, 0.0, 0.0, 0.0, 0.0, 0.0, 0.0, 0.0, 0.0, 0.0, 0.0, 0.0, 0.0, 0.0, 0.0, 0.0, 0.0, 0.0, 0.0, 0.0, 0.0, 0.0, 0.0, 0.0, 0.0, 0.0, 0.0, 0.0, 0.0, 0.0, 0.0, 0.0, 0.0, 0.0, 0.0, 0.0, 0.0, 0.0, 0.0, 0.0, 0.0, 0.0, 0.0, 0.0, 0.0, 0.0, 0.0, 0.0, 0.0, 0.0, 0.0, 0.0, 0.0, 0.0, 0.0, 0.0, 0.0, 0.0, 0.0, 0.0, 0.0, 0.0, 0.0, 0.0, 0.0, 0.0, 0.0, 0.0, 0.0, 0.0, 0.0, 0.0, 0.0, 0.0, 0.0, 0.0, 0.0, 0.0, 0.0, 0.0, 0.0, 0.0, 0.0, 0.0, 0.0, 0.0, 0.0, 0.0, 0.0, 0.0, 0.0, 0.0, 0.0, 0.0, 0.0, 0.0, 0.0, 0.0, 0.0, 0.0, 0.0, 0.0, 0.0, 0.0, 0.0, 0.0, 0.0, 0.0, 0.0, 0.0, 0.0, 0.0, 0.0, 0.0, 0.0, 0.0, 0.0, 0.0, 0.0, 0.0, 0.0, 0.0, 0.0, 0.0, 0.0, 0.0, 0.0, 0.0, 0.0, 0.0, 0.0, 0.0, 0.0, 0.0, 0.0, 0.0, 0.0, 0.0, 0.0, 0.0, 0.0, 0.0, 0.0, 0.0, 0.0, 0.0, 0.0, 0.0, 0.0, 0.0, 0.0, 0.0, 0.0, 0.0, 0.0, 0.0, 0.0, 0.0, 0.0, 0.0, 0.0, 0.0, 0.0, 0.0, 0.0, 0.0, 0.0, 0.0, 0.0, 0.0, 0.0, 0.0, 0.0, 0.0, 0.0, 0.0, 0.0, 0.0, 0.0, 0.0, 0.0, 0.0, 0.0, 0.0, 0.0, 0.0, 0.0, 0.0, 0.0, 0.0, 0.0, 0.0, 0.0, 0.0, 0.0, 0.0, 0.0, 0.0, 0.0, 0.0, 0.0, 0.0, 0.0, 0.0, 0.0, 0.0, 0.0, 0.0, 0.0, 0.0, 0.0, 0.0, 0.0, 0.0, 0.0, 0.0, 0.0, 0.0, 0.0, 0.0, 0.0, 0.0, 0.0, 0.0, 0.0, 0.0, 0.0, 0.0, 0.0, 0.0, 0.0, 0.0, 0.0, 0.0, 0.0, 0.0, 0.0, 0.0, 0.0, 0.0, 0.0, 0.0, 0.0, 0.0, 0.0, 0.0, 0.0, 0.0, 0.0, 0.0, 0.0, 0.0, 0.0, 0.0, 0.0, 0.0, 0.0, 0.0, 0.0, 0.0, 0.0, 0.0, 0.0, 0.0, 0.0, 0.0, 0.0, 0.0, 0.0, 0.0, 0.0, 0.0, 0.0, 0.0, 0.0, 0.0, 0.0, 0.0, 0.0, 0.0, 0.0, 0.0, 0.0, 0.0, 0.0, 0.0, 0.0, 0.0, 0.0, 0.0, 0.0, 0.0, 0.0, 0.0, 0.0, 0.0, 0.0, 0.0, 0.0, 0.0, 0.0, 0.0, 0.0, 0.0, 0.0, 0.0, 0.0, 0.0, 0.0, 0.0, 0.0, 0.0, 0.0, 0.0, 0.0, 0.0, 0.0, 0.0, 0.0, 0.0, 0.0, 0.0, 0.0, 0.0, 0.0, 0.0, 0.0, 0.0, 0.0, 0.0, 0.0, 0.0, 0.0, 0.0])
me_cube_003.materials.append(mat_wood)
me_cube_003.materials.append(mat_metal)
me_cube_003.materials.append(mat_lock_metal)
me_cube_003.use_mirror_vertex_groups = False
me_cube_003.update()
me_cube_004 = bpy.data.meshes.new('Cube.004')
me_cube_004.from_pydata([(0.03419, 0.115, -0.4159), (0.03419, -0.1103, -0.4159), (0.0333, -0.1103, -0.1966), (0.0333, 0.115, -0.1966), (0.03419, 0.02074, -0.3462), (0.03419, -0.01601, -0.3462), (0.03419, -0.01601, -0.2703), (0.03419, 0.02074, -0.2703), (0.05789, 0.02074, -0.3462), (0.05789, -0.01601, -0.3462), (0.05789, -0.01601, -0.2703), (0.05698, -0.1103, -0.1956), (0.05698, 0.115, -0.1956), (0.05789, 0.02074, -0.2703), (0.05789, 0.115, -0.4159), (0.05789, -0.1103, -0.4159), (0.0333, -0.1103, -0.1966), (0.0333, 0.115, -0.1966), (0.05698, -0.1103, -0.1956), (0.05698, 0.115, -0.1956), (0.0333, -0.1103, -0.02209), (0.0333, 0.115, -0.02209), (0.05698, -0.1103, -0.02106), (0.05698, 0.115, -0.02106), (0.0333, -0.1103, -0.02209), (0.0333, 0.115, -0.02209), (0.05698, -0.1103, -0.02106), (0.05698, 0.115, -0.02106), (0.0333, -0.06655, -0.02209), (0.0333, 0.07253, -0.02209), (0.05698, -0.06638, -0.02106), (0.05698, 0.07244, -0.02106), (0.006874, 0.0724, 0.005731), (0.006874, 0.1149, 0.005731), (0.02817, 0.07231, 0.01613), (0.02817, 0.1149, 0.01613), (0.02817, -0.1104, 0.01613), (0.006874, -0.1104, 0.005731), (0.006874, -0.06667, 0.005731), (0.02817, -0.0665, 0.01613)], [], [(4, 0, 1, 5), (5, 1, 2, 6), (6, 2, 3, 7), (7, 3, 0, 4), (8, 9, 15, 14), (9, 10, 11, 15), (10, 13, 12, 11), (13, 8, 14, 12), (6, 7, 13, 10), (0, 3, 12, 14), (7, 4, 8, 13), (1, 0, 14, 15), (4, 5, 9, 8), (2, 1, 15, 11), (5, 6, 10, 9), (3, 2, 16, 17), (12, 3, 17, 19), (16, 18, 22, 20), (18, 19, 23, 22), (19, 17, 21, 23), (17, 16, 20, 21), (31, 27, 35, 34), (31, 29, 28, 30), (24, 26, 36, 37), (33, 32, 34, 35), (39, 38, 37, 36), (30, 28, 38, 39), (26, 30, 39, 36), (28, 24, 37, 38), (27, 25, 33, 35), (25, 29, 32, 33), (29, 31, 34, 32)])
_uv = me_cube_004.uv_layers.new(name='UVMap')
_uv.uv.foreach_set('vector', [0.0, 0.0, 0.0, 0.0, 0.0, 0.0, 0.0, 0.0, 0.0, 0.0, 0.0, 0.0, 0.0, 0.0, 0.0, 0.0, 0.0, 0.0, 0.0, 0.0, 0.0, 0.0, 0.0, 0.0, 0.0, 0.0, 0.0, 0.0, 0.0, 0.0, 0.0, 0.0, 0.0, 0.0, 0.0, 0.0, 0.0, 0.0, 0.0, 0.0, 0.0, 0.0, 0.0, 0.0, 0.0, 0.0, 0.0, 0.0, 0.0, 0.0, 0.0, 0.0, 0.0, 0.0, 0.0, 0.0, 0.0, 0.0, 0.0, 0.0, 0.0, 0.0, 0.0, 0.0, 0.0, 0.0, 0.0, 0.0, 0.0, 0.0, 0.0, 0.0, 0.0, 0.0, 0.0, 0.0, 0.0, 0.0, 0.0, 0.0, 0.0, 0.0, 0.0, 0.0, 0.0, 0.0, 0.0, 0.0, 0.0, 0.0, 0.0, 0.0, 0.0, 0.0, 0.0, 0.0, 0.0, 0.0, 0.0, 0.0, 0.0, 0.0, 0.0, 0.0, 0.0, 0.0, 0.0, 0.0, 0.0, 0.0, 0.0, 0.0, 0.0, 0.0, 0.0, 0.0, 0.0, 0.0, 0.0, 0.0, 0.0, 0.0, 0.0, 0.0, 0.0, 0.0, 0.0, 0.0, 0.0, 0.0, 0.0, 0.0, 0.0, 0.0, 0.0, 0.0, 0.0, 0.0, 0.0, 0.0, 0.0, 0.0, 0.0, 0.0, 0.0, 0.0, 0.0, 0.0, 0.0, 0.0, 0.0, 0.0, 0.0, 0.0, 0.0, 0.0, 0.0, 0.0, 0.0, 0.0, 0.0, 0.0, 0.0, 0.0, 0.0, 0.0, 0.0, 0.0, 0.0, 0.0, 0.0, 0.0, 0.0, 0.0, 0.0, 0.0, 0.0, 0.0, 0.0, 0.0, 0.0, 0.0, 0.0, 0.0, 0.0, 0.0, 0.0, 0.0, 0.0, 0.0, 0.0, 0.0, 0.0, 0.0, 0.0, 0.0, 0.0, 0.0, 0.0, 0.0, 0.0, 0.0, 0.0, 0.0, 0.0, 0.0, 0.0, 0.0, 0.0, 0.0, 0.0, 0.0, 0.0, 0.0, 0.0, 0.0, 0.0, 0.0, 0.0, 0.0, 0.0, 0.0, 0.0, 0.0, 0.0, 0.0, 0.0, 0.0, 0.0, 0.0, 0.0, 0.0, 0.0, 0.0, 0.0, 0.0, 0.0, 0.0, 0.0, 0.0, 0.0, 0.0, 0.0, 0.0, 0.0, 0.0, 0.0, 0.0, 0.0, 0.0, 0.0, 0.0, 0.0, 0.0, 0.0, 0.0])
me_cube_004.materials.append(mat_lock_metal)
me_cube_004.materials.append(mat_wood)
me_cube_004.materials.append(mat_metal)
me_cube_004.use_mirror_vertex_groups = False
me_cube_004.update()
me_cube_001 = bpy.data.meshes.new('Cube.001')
me_cube_001.from_pydata([(-0.2, -1.0, -1.0), (-0.2, 1.0, -1.0), (0.2, -1.0, -1.0), (0.2, 1.0, -1.0), (-0.1143, -0.9725, 0.5041), (-0.1143, -0.5041, 0.9725), (-0.08966, 0.5546, 0.922), (-0.08966, 0.922, 0.5546), (0.1143, -0.5041, 0.9725), (0.1143, -0.9725, 0.5041), (0.08966, 0.922, 0.5546), (0.08966, 0.5546, 0.922), (-0.2, 1.0, 0.4766), (-0.2, 0.4766, 1.0), (0.2, 0.4766, 1.0), (0.2, 1.0, 0.4766), (0.2, -1.0, 0.4766), (0.2, -0.4766, 1.0), (-0.2, -0.4766, 1.0), (-0.2, -1.0, 0.4766), (0.4515, -0.1076, -0.04881), (0.4515, -0.1033, -0.2693), (0.4515, 0.1199, -0.2764), (0.4515, 0.1194, -0.05545), (0.2, 0.009415, 0.6177), (0.2, -0.7349, -0.1563), (0.2, -0.002869, -0.9368), (0.2, 0.7564, -0.1742), (0.2, 0.009073, 0.5471), (0.2, -0.6678, -0.1567), (0.2, -0.001821, -0.8667), (0.2, 0.6886, -0.1733), (0.2365, 0.009415, 0.6177), (0.2365, -0.7349, -0.1563), (0.2365, -0.002869, -0.9368), (0.2365, 0.7564, -0.1742), (0.2365, 0.009073, 0.5471), (0.2365, -0.6678, -0.1567), (0.2365, -0.001821, -0.8667), (0.2365, 0.6886, -0.1733)], [], [(14, 13, 18, 17), (3, 15, 27, 26, 25, 16, 2), (0, 19, 18, 13, 12, 1), (1, 3, 2, 0), (1, 12, 15, 3), (2, 16, 19, 0), (6, 7, 12, 13), (11, 6, 13, 14), (10, 11, 14, 15), (7, 10, 15, 12), (8, 9, 16, 17), (5, 8, 17, 18), (4, 5, 18, 19), (9, 4, 19, 16), (9, 8, 5, 4), (16, 25, 24, 27, 15, 14, 17), (20, 21, 22, 23), (30, 29, 37, 38), (28, 31, 39, 36), (24, 25, 33, 32), (26, 27, 35, 34), (21, 20, 28, 29), (22, 21, 29, 30), (23, 22, 30, 31), (20, 23, 31, 28), (37, 36, 32, 33), (38, 37, 33, 34), (39, 38, 34, 35), (36, 39, 35, 32), (27, 24, 32, 35), (25, 26, 34, 33), (31, 30, 38, 39), (29, 28, 36, 37), (7, 6, 11, 10)])
me_cube_001.polygons.foreach_set('material_index', [0, 0, 0, 0, 0, 0, 0, 0, 0, 0, 0, 0, 0, 0, 1, 0, 2, 1, 1, 1, 1, 2, 2, 2, 2, 1, 1, 1, 1, 1, 1, 1, 1, 1])
_uv = me_cube_001.uv_layers.new(name='UVMap')
_uv.uv.foreach_set('vector', [0.625, 0.5654, 0.875, 0.5654, 0.875, 0.6846, 0.625, 0.6846, 0.375, 0.5, 0.5596, 0.5, 0.4969, 0.5482, 0.3833, 0.6376, 0.4992, 0.7139, 0.5596, 0.75, 0.375, 0.75, 0.375, 0.0, 0.5596, 0.0, 0.625, 0.06543, 0.625, 0.1846, 0.5596, 0.25, 0.375, 0.25, 0.125, 0.5, 0.375, 0.5, 0.375, 0.75, 0.125, 0.75, 0.375, 0.25, 0.5596, 0.25, 0.5596, 0.5, 0.375, 0.5, 0.375, 0.75, 0.5596, 0.75, 0.5596, 1.0, 0.375, 1.0, 0.6152, 0.319, 0.5693, 0.319, 0.5596, 0.25, 0.625, 0.25, 0.6152, 0.431, 0.6152, 0.319, 0.625, 0.25, 0.625, 0.5, 0.5693, 0.431, 0.6152, 0.431, 0.625, 0.5, 0.5596, 0.5, 0.5693, 0.319, 0.5693, 0.431, 0.5596, 0.5, 0.5596, 0.25, 0.6152, 0.819, 0.5693, 0.819, 0.5596, 0.75, 0.625, 0.75, 0.6152, 0.931, 0.6152, 0.819, 0.625, 0.75, 0.625, 1.0, 0.5693, 0.931, 0.6152, 0.931, 0.625, 1.0, 0.5596, 1.0, 0.5693, 0.819, 0.5693, 0.931, 0.5596, 1.0, 0.5596, 0.75, 0.0, 0.0, 0.0, 0.0, 0.0, 0.0, 0.0, 0.0, 0.5596, 0.75, 0.4992, 0.7139, 0.5959, 0.636, 0.4969, 0.5482, 0.5596, 0.5, 0.625, 0.5654, 0.625, 0.6846, 0.5157, 0.6341, 0.4945, 0.6508, 0.4717, 0.6341, 0.4936, 0.6165, 0.3935, 0.6371, 0.4984, 0.7068, 0.4984, 0.7068, 0.3935, 0.6371, 0.5869, 0.6357, 0.4964, 0.5561, 0.4964, 0.5561, 0.5869, 0.6357, 0.5959, 0.636, 0.4992, 0.7139, 0.4992, 0.7139, 0.5959, 0.636, 0.3833, 0.6376, 0.4969, 0.5482, 0.4969, 0.5482, 0.3833, 0.6376, 0.4945, 0.6508, 0.5157, 0.6341, 0.5869, 0.6357, 0.4984, 0.7068, 0.4717, 0.6341, 0.4945, 0.6508, 0.4984, 0.7068, 0.3935, 0.6371, 0.4936, 0.6165, 0.4717, 0.6341, 0.3935, 0.6371, 0.4964, 0.5561, 0.5157, 0.6341, 0.4936, 0.6165, 0.4964, 0.5561, 0.5869, 0.6357, 0.4984, 0.7068, 0.5869, 0.6357, 0.5959, 0.636, 0.4992, 0.7139, 0.3935, 0.6371, 0.4984, 0.7068, 0.4992, 0.7139, 0.3833, 0.6376, 0.4964, 0.5561, 0.3935, 0.6371, 0.3833, 0.6376, 0.4969, 0.5482, 0.5869, 0.6357, 0.4964, 0.5561, 0.4969, 0.5482, 0.5959, 0.636, 0.4969, 0.5482, 0.5959, 0.636, 0.5959, 0.636, 0.4969, 0.5482, 0.4992, 0.7139, 0.3833, 0.6376, 0.3833, 0.6376, 0.4992, 0.7139, 0.4964, 0.5561, 0.3935, 0.6371, 0.3935, 0.6371, 0.4964, 0.5561, 0.4984, 0.7068, 0.5869, 0.6357, 0.5869, 0.6357, 0.4984, 0.7068, 0.5693, 0.319, 0.6152, 0.319, 0.6152, 0.431, 0.5693, 0.431])
me_cube_001.materials.append(mat_stone)
me_cube_001.materials.append(mat_darkness)
me_cube_001.materials.append(mat_ph_crystal)
me_cube_001.update()
me_cube_002 = bpy.data.meshes.new('Cube.002')
me_cube_002.from_pydata([(-0.0709, -1.849, -0.2431), (-0.0709, -1.644, 0.1242), (-0.06888, -0.2429, -0.1889), (-0.06888, -0.004604, -0.00624), (0.07306, -1.644, 0.1242), (0.07306, -1.849, -0.2431), (0.07507, -0.004604, -0.00624), (0.07507, -0.2429, -0.1889), (-0.06888, -0.2429, 1.251), (0.07507, -0.2429, 1.251), (0.07507, -1.644, 1.251), (-0.06888, -1.644, 1.251), (0.07507, -0.8812, 1.461), (0.07507, -0.8812, 1.251), (-0.06888, -0.8812, 1.251), (-0.06888, -0.8812, 1.461), (-0.06888, -0.882, 1.461), (-0.06888, -0.882, 1.251), (0.07507, -0.882, 1.251), (0.07507, -0.882, 1.461), (-0.06888, -0.6027, 1.461), (-0.06888, -0.004604, 0.8625), (-0.06888, -0.2429, 1.251), (-0.06888, -0.4988, 1.451), (-0.06888, -0.3981, 1.424), (-0.06888, -0.3036, 1.38), (-0.06888, -0.2182, 1.321), (-0.06888, -0.1445, 1.247), (-0.06888, -0.08473, 1.162), (-0.06888, -0.04067, 1.067), (-0.06888, -0.01369, 0.9663), (0.07507, -0.004604, 0.8625), (0.07507, -0.6027, 1.461), (0.07507, -0.2429, 1.251), (0.07507, -0.01369, 0.9663), (0.07507, -0.04067, 1.067), (0.07507, -0.08473, 1.162), (0.07507, -0.1445, 1.247), (0.07507, -0.2182, 1.321), (0.07507, -0.3036, 1.38), (0.07507, -0.3981, 1.424), (0.07507, -0.4988, 1.451), (0.07507, -1.25, 1.461), (0.07507, -1.849, 0.8625), (0.07507, -1.644, 1.251), (0.07507, -1.354, 1.451), (0.07507, -1.455, 1.424), (0.07507, -1.55, 1.38), (0.07507, -1.635, 1.321), (0.07507, -1.709, 1.247), (0.07507, -1.768, 1.162), (0.07507, -1.812, 1.067), (0.07507, -1.839, 0.9663), (-0.06888, -1.849, 0.8625), (-0.06888, -1.25, 1.461), (-0.06888, -1.644, 1.251), (-0.06888, -1.839, 0.9663), (-0.06888, -1.812, 1.067), (-0.06888, -1.768, 1.162), (-0.06888, -1.709, 1.247), (-0.06888, -1.635, 1.321), (-0.06888, -1.55, 1.38), (-0.06888, -1.455, 1.424), (-0.06888, -1.354, 1.451)], [], [(3, 2, 8, 22, 21), (9, 33, 32, 19, 18), (10, 11, 14, 13), (54, 42, 12, 15), (42, 44, 10, 13, 12), (32, 20, 16, 19), (5, 4, 10, 44, 43), (4, 1, 11, 10), (13, 14, 15, 12), (1, 0, 53, 55, 11), (0, 5, 43, 53), (11, 55, 54, 15, 14), (17, 18, 19, 16), (8, 9, 18, 17), (7, 6, 31, 33, 9), (6, 3, 21, 31), (20, 23, 22), (23, 24, 22), (24, 25, 22), (25, 26, 22), (26, 27, 22), (27, 28, 22), (28, 29, 22), (29, 30, 22), (30, 21, 22), (31, 34, 33), (34, 35, 33), (35, 36, 33), (36, 37, 33), (37, 38, 33), (38, 39, 33), (39, 40, 33), (40, 41, 33), (41, 32, 33), (42, 45, 44), (45, 46, 44), (46, 47, 44), (47, 48, 44), (48, 49, 44), (49, 50, 44), (50, 51, 44), (51, 52, 44), (52, 43, 44), (53, 56, 55), (56, 57, 55), (57, 58, 55), (58, 59, 55), (59, 60, 55), (60, 61, 55), (61, 62, 55), (62, 63, 55), (63, 54, 55), (31, 21, 30, 34), (34, 30, 29, 35), (35, 29, 28, 36), (36, 28, 27, 37), (37, 27, 26, 38), (38, 26, 25, 39), (39, 25, 24, 40), (40, 24, 23, 41), (41, 23, 20, 32), (53, 43, 52, 56), (56, 52, 51, 57), (57, 51, 50, 58), (58, 50, 49, 59), (59, 49, 48, 60), (60, 48, 47, 61), (61, 47, 46, 62), (62, 46, 45, 63), (63, 45, 42, 54), (20, 22, 8, 17, 16), (5, 0, 1, 4), (9, 8, 2, 7), (3, 6, 7, 2)])
_uv = me_cube_002.uv_layers.new(name='UVMap')
_uv.uv.foreach_set('vector', [0.5693, 0.319, 0.6152, 0.319, 0.6152, 0.319, 0.6152, 0.319, 0.5693, 0.319, 0.6152, 0.431, 0.6152, 0.431, 0.5693, 0.431, 0.5693, 0.431, 0.6152, 0.431, 0.6152, 0.819, 0.6152, 0.931, 0.6152, 0.931, 0.6152, 0.819, 0.5693, 0.931, 0.5693, 0.819, 0.5693, 0.819, 0.5693, 0.931, 0.5693, 0.819, 0.6152, 0.819, 0.6152, 0.819, 0.6152, 0.819, 0.5693, 0.819, 0.5693, 0.431, 0.5693, 0.319, 0.5693, 0.319, 0.5693, 0.431, 0.5693, 0.819, 0.6152, 0.819, 0.6152, 0.819, 0.6152, 0.819, 0.5693, 0.819, 0.6152, 0.819, 0.6152, 0.931, 0.6152, 0.931, 0.6152, 0.819, 0.6152, 0.819, 0.6152, 0.931, 0.5693, 0.931, 0.5693, 0.819, 0.6152, 0.931, 0.5693, 0.931, 0.5693, 0.931, 0.6152, 0.931, 0.6152, 0.931, 0.5693, 0.931, 0.5693, 0.819, 0.5693, 0.819, 0.5693, 0.931, 0.6152, 0.931, 0.6152, 0.931, 0.5693, 0.931, 0.5693, 0.931, 0.6152, 0.931, 0.6152, 0.319, 0.6152, 0.431, 0.5693, 0.431, 0.5693, 0.319, 0.6152, 0.319, 0.6152, 0.431, 0.6152, 0.431, 0.6152, 0.319, 0.6152, 0.431, 0.5693, 0.431, 0.5693, 0.431, 0.6152, 0.431, 0.6152, 0.431, 0.5693, 0.431, 0.5693, 0.319, 0.5693, 0.319, 0.5693, 0.431, 0.5693, 0.319, 0.5693, 0.319, 0.6152, 0.319, 0.5693, 0.319, 0.5693, 0.319, 0.6152, 0.319, 0.5693, 0.319, 0.5693, 0.319, 0.6152, 0.319, 0.5693, 0.319, 0.5693, 0.319, 0.6152, 0.319, 0.5693, 0.319, 0.5693, 0.319, 0.6152, 0.319, 0.5693, 0.319, 0.5693, 0.319, 0.6152, 0.319, 0.5693, 0.319, 0.5693, 0.319, 0.6152, 0.319, 0.5693, 0.319, 0.5693, 0.319, 0.6152, 0.319, 0.5693, 0.319, 0.5693, 0.319, 0.6152, 0.319, 0.5693, 0.431, 0.5693, 0.431, 0.6152, 0.431, 0.5693, 0.431, 0.5693, 0.431, 0.6152, 0.431, 0.5693, 0.431, 0.5693, 0.431, 0.6152, 0.431, 0.5693, 0.431, 0.5693, 0.431, 0.6152, 0.431, 0.5693, 0.431, 0.5693, 0.431, 0.6152, 0.431, 0.5693, 0.431, 0.5693, 0.431, 0.6152, 0.431, 0.5693, 0.431, 0.5693, 0.431, 0.6152, 0.431, 0.5693, 0.431, 0.5693, 0.431, 0.6152, 0.431, 0.5693, 0.431, 0.5693, 0.431, 0.6152, 0.431, 0.5693, 0.819, 0.5693, 0.819, 0.6152, 0.819, 0.5693, 0.819, 0.5693, 0.819, 0.6152, 0.819, 0.5693, 0.819, 0.5693, 0.819, 0.6152, 0.819, 0.5693, 0.819, 0.5693, 0.819, 0.6152, 0.819, 0.5693, 0.819, 0.5693, 0.819, 0.6152, 0.819, 0.5693, 0.819, 0.5693, 0.819, 0.6152, 0.819, 0.5693, 0.819, 0.5693, 0.819, 0.6152, 0.819, 0.5693, 0.819, 0.5693, 0.819, 0.6152, 0.819, 0.5693, 0.819, 0.5693, 0.819, 0.6152, 0.819, 0.5693, 0.931, 0.5693, 0.931, 0.6152, 0.931, 0.5693, 0.931, 0.5693, 0.931, 0.6152, 0.931, 0.5693, 0.931, 0.5693, 0.931, 0.6152, 0.931, 0.5693, 0.931, 0.5693, 0.931, 0.6152, 0.931, 0.5693, 0.931, 0.5693, 0.931, 0.6152, 0.931, 0.5693, 0.931, 0.5693, 0.931, 0.6152, 0.931, 0.5693, 0.931, 0.5693, 0.931, 0.6152, 0.931, 0.5693, 0.931, 0.5693, 0.931, 0.6152, 0.931, 0.5693, 0.931, 0.5693, 0.931, 0.6152, 0.931, 0.5693, 0.431, 0.5693, 0.319, 0.5693, 0.319, 0.5693, 0.431, 0.5693, 0.431, 0.5693, 0.319, 0.5693, 0.319, 0.5693, 0.431, 0.5693, 0.431, 0.5693, 0.319, 0.5693, 0.319, 0.5693, 0.431, 0.5693, 0.431, 0.5693, 0.319, 0.5693, 0.319, 0.5693, 0.431, 0.5693, 0.431, 0.5693, 0.319, 0.5693, 0.319, 0.5693, 0.431, 0.5693, 0.431, 0.5693, 0.319, 0.5693, 0.319, 0.5693, 0.431, 0.5693, 0.431, 0.5693, 0.319, 0.5693, 0.319, 0.5693, 0.431, 0.5693, 0.431, 0.5693, 0.319, 0.5693, 0.319, 0.5693, 0.431, 0.5693, 0.431, 0.5693, 0.319, 0.5693, 0.319, 0.5693, 0.431, 0.5693, 0.931, 0.5693, 0.819, 0.5693, 0.819, 0.5693, 0.931, 0.5693, 0.931, 0.5693, 0.819, 0.5693, 0.819, 0.5693, 0.931, 0.5693, 0.931, 0.5693, 0.819, 0.5693, 0.819, 0.5693, 0.931, 0.5693, 0.931, 0.5693, 0.819, 0.5693, 0.819, 0.5693, 0.931, 0.5693, 0.931, 0.5693, 0.819, 0.5693, 0.819, 0.5693, 0.931, 0.5693, 0.931, 0.5693, 0.819, 0.5693, 0.819, 0.5693, 0.931, 0.5693, 0.931, 0.5693, 0.819, 0.5693, 0.819, 0.5693, 0.931, 0.5693, 0.931, 0.5693, 0.819, 0.5693, 0.819, 0.5693, 0.931, 0.5693, 0.931, 0.5693, 0.819, 0.5693, 0.819, 0.5693, 0.931, 0.5693, 0.319, 0.6152, 0.319, 0.6152, 0.319, 0.6152, 0.319, 0.5693, 0.319, 0.5693, 0.819, 0.5693, 0.931, 0.6152, 0.931, 0.6152, 0.819, 0.6152, 0.431, 0.6152, 0.319, 0.6152, 0.319, 0.6152, 0.431, 0.5693, 0.319, 0.5693, 0.431, 0.6152, 0.431, 0.6152, 0.319])
me_cube_002.materials.append(mat_metal)
me_cube_002.update()

# ---- objects
ob_chest = bpy.data.objects.new('Chest', me_cube)
ob_lid = bpy.data.objects.new('Lid', me_cube_003)
ob_lock = bpy.data.objects.new('Lock', me_cube_004)
ob_padlock = bpy.data.objects.new('Padlock', me_cube_001)
ob_padlock_arm = bpy.data.objects.new('Padlock Arm', me_cube_002)

# ---- transforms, parenting, visibility, modifiers, constraints
ob_chest.location = (0.0, 0.0, 0.0)
ob_chest.lock_rotations_4d = False
ob_chest.empty_display_type = 'ARROWS'
ob_chest.lineart.crease_threshold = 0.0
ob_lid.location = (-1.0, 1.006, 1.511)
ob_lid.lock_rotations_4d = False
ob_lid.empty_display_type = 'ARROWS'
ob_lid.lineart.crease_threshold = 0.0
ob_lock.parent = ob_lid
ob_lock.matrix_parent_inverse = Matrix(((1.0, -0.0, 0.0, 1.0), (-0.0, 1.0, -0.0, -1.006), (0.0, 0.0, 1.0, -1.511), (-0.0, 0.0, -0.0, 1.0)))
ob_lock.location = (1.0, 1.011, 1.719)
ob_lock.lock_rotations_4d = False
ob_lock.empty_display_type = 'ARROWS'
ob_lock.lineart.crease_threshold = 0.0
ob_padlock.location = (1.095, 1.012, 1.042)
ob_padlock.rotation_euler = (0.0, -0.008498, 0.0)
ob_padlock.scale = (0.1934, 0.1934, 0.1934)
ob_padlock_arm.location = (1.094, 1.191, 1.15)
ob_padlock_arm.rotation_euler = (0.0, -0.008498, 0.0)
ob_padlock_arm.scale = (0.1934, 0.1934, 0.1934)

# ---- collection membership
col_collection.objects.link(ob_chest)
col_collection.objects.link(ob_lid)
col_collection.objects.link(ob_lock)
col_collection.objects.link(ob_padlock)
col_collection.objects.link(ob_padlock_arm)

# ---- scene / render settings (as saved in the file)
scene.frame_start = 1; scene.frame_end = 250; scene.frame_set(1)
scene.render.engine = 'BLENDER_EEVEE_NEXT'
scene.cycles.sampling_pattern = 'TABULATED_SOBOL'
scene.eevee.ray_tracing_options.trace_max_roughness = 0.0
bpy.context.view_layer.update()

# ---- added for rendering (the .blend has no active camera and no usable light): camera, sun
cam_auto = bpy.data.cameras.new('AutoCamera')
cam_auto.lens = 50.0
cam_auto.sensor_width = 36.0
cam_auto.clip_end = 1000.0
ob_auto_camera = bpy.data.objects.new('AutoCamera', cam_auto)
scene.collection.objects.link(ob_auto_camera)
ob_auto_camera.location = (4.69029, -4.54616, 4.61664)
ob_auto_camera.rotation_euler = (1.09748, -7.21219e-08, 0.694738)
scene.camera = ob_auto_camera
light_auto_sun = bpy.data.lights.new('AutoSun', 'SUN')
light_auto_sun.energy = 3.0
light_auto_sun.angle = 0.0523599
ob_auto_sun = bpy.data.objects.new('AutoSun', light_auto_sun)
scene.collection.objects.link(ob_auto_sun)
ob_auto_sun.rotation_euler = (0.872665, 0.174533, 0.523599)
bpy.context.view_layer.update()
